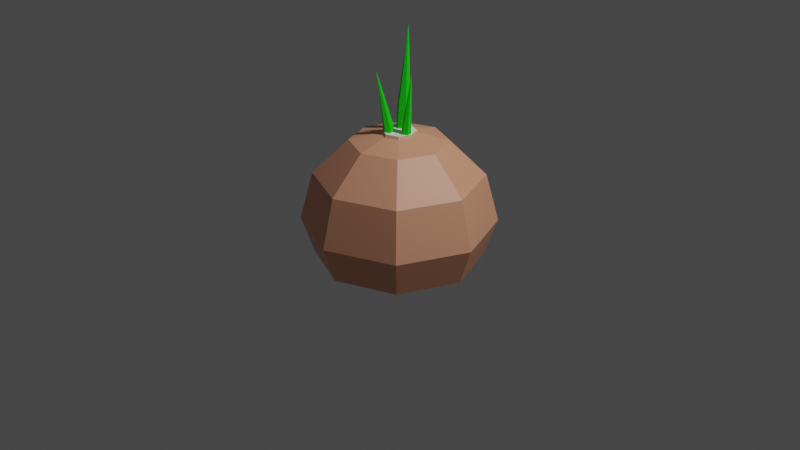 # Source: onion.blend  (saved by Blender 2.80.75; exported with 4.5.12 LTS)
import bpy
from mathutils import Matrix  # noqa: F401  (used for matrix-valued properties, if any)

bpy.ops.wm.read_factory_settings(use_empty=True)
scene = bpy.context.scene
scene.name = 'Scene'

# ---- collections
col_collection = bpy.data.collections.new('Collection'); scene.collection.children.link(col_collection)

# ---- materials (node trees are filled in below, after node groups)
mat_grass = bpy.data.materials.new('Grass')
mat_grass.use_transparent_shadow = False
mat_onion = bpy.data.materials.new('Onion')
mat_onion.use_transparent_shadow = False
mat_onionhead = bpy.data.materials.new('OnionHead')
mat_onionhead.use_transparent_shadow = False

# ---- material node trees
mat_grass.use_nodes = True; mat_grass.node_tree.nodes.clear()
_N = mat_grass.node_tree.nodes; _L = mat_grass.node_tree.links
n0 = _N.new('ShaderNodeOutputMaterial'); n0.name = 'Material Output'; n0.location = (300, 300)
n1 = _N.new('ShaderNodeBsdfPrincipled'); n1.name = 'Principled BSDF'; n1.location = (10, 300)
n1.distribution = 'GGX'
n1.subsurface_method = 'BURLEY'
n1.inputs[0].default_value = (0.003119, 0.8, 0.0, 1.0)
n1.inputs[2].default_value = 1.0
n1.inputs[3].default_value = 1.45
n1.inputs[24].default_value = 0.05
n1.inputs[27].default_value = (0.0, 0.0, 0.0, 1.0)
n1.inputs[28].default_value = 1.0
_L.new(n1.outputs[0], n0.inputs[0])
n0.is_active_output = True
mat_onion.use_nodes = True; mat_onion.node_tree.nodes.clear()
_N = mat_onion.node_tree.nodes; _L = mat_onion.node_tree.links
n0 = _N.new('ShaderNodeOutputMaterial'); n0.name = 'Material Output'; n0.location = (300, 300)
n1 = _N.new('ShaderNodeBsdfPrincipled'); n1.name = 'Principled BSDF'; n1.location = (10, 300)
n1.distribution = 'GGX'
n1.subsurface_method = 'BURLEY'
n1.inputs[0].default_value = (0.8, 0.365, 0.2223, 1.0)
n1.inputs[3].default_value = 1.45
n1.inputs[27].default_value = (0.0, 0.0, 0.0, 1.0)
n1.inputs[28].default_value = 1.0
_L.new(n1.outputs[0], n0.inputs[0])
n0.is_active_output = True
mat_onionhead.use_nodes = True; mat_onionhead.node_tree.nodes.clear()
_N = mat_onionhead.node_tree.nodes; _L = mat_onionhead.node_tree.links
n0 = _N.new('ShaderNodeOutputMaterial'); n0.name = 'Material Output'; n0.location = (300, 300)
n1 = _N.new('ShaderNodeBsdfPrincipled'); n1.name = 'Principled BSDF'; n1.location = (10, 300)
n1.distribution = 'GGX'
n1.subsurface_method = 'BURLEY'
n1.inputs[0].default_value = (1.0, 1.0, 1.0, 1.0)
n1.inputs[3].default_value = 1.45
n1.inputs[27].default_value = (0.0, 0.0, 0.0, 1.0)
n1.inputs[28].default_value = 1.0
_L.new(n1.outputs[0], n0.inputs[0])
n0.is_active_output = True

# ---- world
world_world = bpy.data.worlds.new('World'); scene.world = world_world
world_world.use_nodes = True; world_world.node_tree.nodes.clear()
_N = world_world.node_tree.nodes; _L = world_world.node_tree.links
n0 = _N.new('ShaderNodeOutputWorld'); n0.name = 'World Output'; n0.location = (300, 300)
n1 = _N.new('ShaderNodeBackground'); n1.name = 'Background'; n1.location = (10, 300)
n1.inputs[0].default_value = (0.05088, 0.05088, 0.05088, 1.0)
_L.new(n1.outputs[0], n0.inputs[0])
n0.is_active_output = True
world_world.color = (0.05088, 0.05088, 0.05088)
world_world.use_sun_shadow = False
world_world.sun_shadow_jitter_overblur = 0.0

# ---- cameras
cam_camera = bpy.data.cameras.new('Camera')
cam_camera.clip_end = 100.0
cam_camera.ortho_scale = 7.314

# ---- lights
light_light = bpy.data.lights.new('Light', 'POINT')
light_light.transmission_factor = 0.0
light_light.energy = 1000.0
light_light.shadow_soft_size = 0.1
light_light.shadow_maximum_resolution = 0.006
light_light.use_absolute_resolution = True

# ---- meshes
me_sphere = bpy.data.meshes.new('Sphere')
me_sphere.from_pydata([(0.0, 0.5, 0.8574), (0.0, 0.866, -0.3874), (-1.157e-08, 0.1924, 0.9337), (0.3536, 0.3536, 0.8574), (0.6124, 0.6124, 0.5), (0.7071, 0.7071, -4.371e-08), (0.6124, 0.6124, -0.3874), (0.3536, 0.3536, -0.5951), (0.5, 1.336e-07, 0.8574), (0.866, 1.634e-07, 0.5), (1.0, 1.336e-07, -4.371e-08), (0.866, 1.932e-07, -0.3874), (0.5, 1.485e-07, -0.5951), (0.3536, -0.3536, 0.8574), (0.6124, -0.6124, 0.5), (0.7071, -0.7071, -4.371e-08), (0.6124, -0.6124, -0.3874), (0.3536, -0.3536, -0.5951), (0.0, 1.51e-07, -0.6906), (-4.717e-08, -0.5, 0.8574), (4.224e-08, -0.866, 0.5), (1.244e-08, -1.0, -4.371e-08), (1.244e-08, -0.866, -0.3874), (-2.462e-09, -0.5, -0.5951), (-0.3536, -0.3536, 0.8574), (-0.6124, -0.6124, 0.5), (-0.7071, -0.7071, -4.371e-08), (-0.6124, -0.6124, -0.3874), (-0.3536, -0.3536, -0.5951), (-0.5, 1.932e-07, 0.8574), (-0.866, 1.038e-07, 0.5), (-1.0, 1.634e-07, -4.371e-08), (-0.866, 1.634e-07, -0.3874), (-0.5, 1.485e-07, -0.5951), (-0.3536, 0.3536, 0.8574), (-0.6124, 0.6124, 0.5), (-0.7071, 0.7071, -4.371e-08), (-0.6124, 0.6124, -0.3874), (-0.3536, 0.3536, -0.5951), (-4.717e-08, 0.866, 0.5), (1.244e-08, 1.0, -4.371e-08), (-1.736e-08, 0.5, -0.5951), (0.1023, 0.06632, 0.334), (-0.1299, 0.1526, 0.4906), (-0.04185, 0.1712, 1.153), (-0.1299, 0.05091, 0.4906), (0.01835, 0.1365, 1.153), (-0.04185, 7.62e-05, 0.4906), (0.01835, 0.06698, 1.153), (0.04619, 0.05091, 0.4906), (-0.04185, 0.03223, 1.153), (-0.05006, 0.1695, 1.98), (-0.102, 0.06698, 1.153), (0.04619, 0.1526, 0.4906), (-0.102, 0.1365, 1.153), (-0.04185, 0.2034, 0.4906), (0.155, 0.01402, 0.881), (0.03215, 0.02033, 0.334), (0.1583, -0.04324, 0.881), (0.0369, -0.06341, 0.334), (0.1103, -0.07469, 0.881), (0.1118, -0.1012, 0.334), (0.05909, -0.04887, 0.881), (0.1501, 0.01891, 1.563), (0.05584, 0.008393, 0.881), (0.182, -0.05519, 0.334), (0.1038, 0.03984, 0.881), (0.1772, 0.02856, 0.334), (-0.1153, -0.1454, 0.5012), (-0.09933, -0.07492, 1.019), (-0.0447, -0.1768, 0.5012), (-0.05658, -0.04445, 1.025), (0.01783, -0.1314, 0.5012), (-0.008292, -0.06551, 1.021), (0.00973, -0.0545, 0.5012), (-0.002756, -0.1171, 1.011), (-0.1699, -0.139, 1.548), (-0.04551, -0.1475, 1.005), (-0.06089, -0.02308, 0.5012), (-0.0938, -0.1265, 1.009), (-0.1234, -0.06853, 0.5012), (0.05686, -0.05033, 0.8261), (0.1105, -0.07735, 0.8261), (0.1572, 0.01548, 0.8261), (0.1606, -0.04444, 0.8261), (0.05346, 0.009591, 0.8261), (0.1037, 0.0425, 0.8261), (-0.04185, 0.0194, 0.889), (0.02946, 0.06057, 0.889), (-0.04185, 0.1841, 0.889), (0.02946, 0.1429, 0.889), (-0.1132, 0.06057, 0.889), (-0.1132, 0.1429, 0.889), (0.003197, -0.1215, 0.9127), (-0.00308, -0.0619, 0.9127), (-0.1063, -0.07277, 0.9127), (-0.05783, -0.03754, 0.9127), (-0.04527, -0.1567, 0.9127), (-0.1, -0.1324, 0.9127), (0.136, 0.136, 0.9337), (0.1924, 1.531e-07, 0.9337), (0.136, -0.136, 0.9337), (-2.971e-08, -0.1924, 0.9337), (-0.136, -0.136, 0.9337), (-0.1924, 1.76e-07, 0.9337), (-0.136, 0.136, 0.9337), (0.1737, 1.546e-07, 0.9627), (0.1228, -0.1228, 0.9627), (-2.865e-08, -0.1737, 0.9627), (-0.1228, -0.1228, 0.9627), (-0.1737, 1.753e-07, 0.9627), (-0.1228, 0.1228, 0.9627), (-1.227e-08, 0.1737, 0.9627), (0.1228, 0.1228, 0.9627), (-1.959e-08, 1.678e-07, 0.9627)], [], [(41, 1, 6, 7), (40, 39, 4, 5), (34, 29, 104, 105), (18, 41, 7), (1, 40, 5, 6), (39, 0, 3, 4), (18, 7, 12), (6, 5, 10, 11), (4, 3, 8, 9), (7, 6, 11, 12), (5, 4, 9, 10), (3, 0, 2, 99), (18, 12, 17), (11, 10, 15, 16), (9, 8, 13, 14), (12, 11, 16, 17), (10, 9, 14, 15), (19, 13, 101, 102), (18, 17, 23), (16, 15, 21, 22), (14, 13, 19, 20), (17, 16, 22, 23), (15, 14, 20, 21), (13, 8, 100, 101), (22, 21, 26, 27), (20, 19, 24, 25), (23, 22, 27, 28), (21, 20, 25, 26), (29, 24, 103, 104), (18, 23, 28), (25, 24, 29, 30), (28, 27, 32, 33), (26, 25, 30, 31), (24, 19, 102, 103), (18, 28, 33), (27, 26, 31, 32), (33, 32, 37, 38), (31, 30, 35, 36), (8, 3, 99, 100), (18, 33, 38), (32, 31, 36, 37), (30, 29, 34, 35), (38, 37, 1, 41), (36, 35, 39, 40), (0, 34, 105, 2), (18, 38, 41), (37, 36, 40, 1), (35, 34, 0, 39), (82, 81, 59, 61), (92, 89, 55, 43), (44, 51, 46), (60, 63, 62), (87, 91, 45, 47), (46, 51, 48), (81, 85, 57, 59), (88, 87, 47, 49), (48, 51, 50), (56, 63, 58), (90, 88, 49, 53), (50, 51, 52), (89, 90, 53, 55), (55, 53, 49, 47, 45, 43), (52, 51, 54), (58, 63, 60), (86, 83, 67, 42), (54, 51, 44), (91, 92, 43, 45), (84, 82, 61, 65), (62, 63, 64), (83, 84, 65, 67), (67, 65, 61, 59, 57, 42), (64, 63, 66), (66, 63, 56), (85, 86, 42, 57), (94, 93, 72, 74), (73, 76, 75), (93, 97, 70, 72), (69, 76, 71), (71, 76, 73), (98, 95, 80, 68), (96, 94, 74, 78), (75, 76, 77), (95, 96, 78, 80), (80, 78, 74, 72, 70, 68), (77, 76, 79), (79, 76, 69), (97, 98, 68, 70), (64, 66, 86, 85), (56, 58, 84, 83), (58, 60, 82, 84), (66, 56, 83, 86), (62, 64, 85, 81), (60, 62, 81, 82), (52, 54, 92, 91), (44, 46, 90, 89), (46, 48, 88, 90), (48, 50, 87, 88), (50, 52, 91, 87), (54, 44, 89, 92), (77, 79, 98, 97), (69, 71, 96, 95), (71, 73, 94, 96), (79, 69, 95, 98), (75, 77, 97, 93), (73, 75, 93, 94), (102, 101, 107, 108), (101, 100, 106, 107), (100, 99, 113, 106), (99, 2, 112, 113), (104, 103, 109, 110), (103, 102, 108, 109), (105, 104, 110, 111), (2, 105, 111, 112), (112, 111, 114), (111, 110, 114), (109, 108, 114), (110, 109, 114), (113, 112, 114), (106, 113, 114), (107, 106, 114), (108, 107, 114)])
me_sphere.polygons.foreach_set('material_index', [1, 1, 1, 1, 1, 1, 1, 1, 1, 1, 1, 1, 1, 1, 1, 1, 1, 1, 1, 1, 1, 1, 1, 1, 1, 1, 1, 1, 1, 1, 1, 1, 1, 1, 1, 1, 1, 1, 1, 1, 1, 1, 1, 1, 1, 1, 1, 1, 0, 0, 0, 0, 0, 0, 0, 0, 0, 0, 0, 0, 0, 0, 0, 0, 0, 0, 0, 0, 0, 0, 0, 0, 0, 0, 0, 0, 0, 0, 0, 0, 0, 0, 0, 0, 0, 0, 0, 0, 0, 0, 0, 0, 0, 0, 0, 0, 0, 0, 0, 0, 0, 0, 0, 0, 0, 1, 1, 1, 1, 1, 1, 1, 1, 2, 2, 2, 2, 2, 2, 2, 2])
_uv = me_sphere.uv_layers.new(name='UVMap')
_uv.uv.foreach_set('vector', [0.75, 0.1667, 0.75, 0.3333, 0.625, 0.3333, 0.625, 0.1667, 0.75, 0.5, 0.75, 0.6667, 0.625, 0.6667, 0.625, 0.5, 0.875, 0.8333, 1.0, 0.8333, 1.0, 0.8333, 0.875, 0.8333, 0.6875, 0.0, 0.75, 0.1667, 0.625, 0.1667, 0.75, 0.3333, 0.75, 0.5, 0.625, 0.5, 0.625, 0.3333, 0.75, 0.6667, 0.75, 0.8333, 0.625, 0.8333, 0.625, 0.6667, 0.5625, 0.0, 0.625, 0.1667, 0.5, 0.1667, 0.625, 0.3333, 0.625, 0.5, 0.5, 0.5, 0.5, 0.3333, 0.625, 0.6667, 0.625, 0.8333, 0.5, 0.8333, 0.5, 0.6667, 0.625, 0.1667, 0.625, 0.3333, 0.5, 0.3333, 0.5, 0.1667, 0.625, 0.5, 0.625, 0.6667, 0.5, 0.6667, 0.5, 0.5, 0.625, 0.8333, 0.75, 0.8333, 0.75, 0.8333, 0.625, 0.8333, 0.4375, 0.0, 0.5, 0.1667, 0.375, 0.1667, 0.5, 0.3333, 0.5, 0.5, 0.375, 0.5, 0.375, 0.3333, 0.5, 0.6667, 0.5, 0.8333, 0.375, 0.8333, 0.375, 0.6667, 0.5, 0.1667, 0.5, 0.3333, 0.375, 0.3333, 0.375, 0.1667, 0.5, 0.5, 0.5, 0.6667, 0.375, 0.6667, 0.375, 0.5, 0.25, 0.8333, 0.375, 0.8333, 0.375, 0.8333, 0.25, 0.8333, 0.3125, 0.0, 0.375, 0.1667, 0.25, 0.1667, 0.375, 0.3333, 0.375, 0.5, 0.25, 0.5, 0.25, 0.3333, 0.375, 0.6667, 0.375, 0.8333, 0.25, 0.8333, 0.25, 0.6667, 0.375, 0.1667, 0.375, 0.3333, 0.25, 0.3333, 0.25, 0.1667, 0.375, 0.5, 0.375, 0.6667, 0.25, 0.6667, 0.25, 0.5, 0.375, 0.8333, 0.5, 0.8333, 0.5, 0.8333, 0.375, 0.8333, 0.25, 0.3333, 0.25, 0.5, 0.125, 0.5, 0.125, 0.3333, 0.25, 0.6667, 0.25, 0.8333, 0.125, 0.8333, 0.125, 0.6667, 0.25, 0.1667, 0.25, 0.3333, 0.125, 0.3333, 0.125, 0.1667, 0.25, 0.5, 0.25, 0.6667, 0.125, 0.6667, 0.125, 0.5, 0.0, 0.8333, 0.125, 0.8333, 0.125, 0.8333, 0.0, 0.8333, 0.1875, 0.0, 0.25, 0.1667, 0.125, 0.1667, 0.125, 0.6667, 0.125, 0.8333, 0.0, 0.8333, 0.0, 0.6667, 0.125, 0.1667, 0.125, 0.3333, 0.0, 0.3333, 0.0, 0.1667, 0.125, 0.5, 0.125, 0.6667, 0.0, 0.6667, 0.0, 0.5, 0.125, 0.8333, 0.25, 0.8333, 0.25, 0.8333, 0.125, 0.8333, 0.0625, 0.0, 0.125, 0.1667, 0.0, 0.1667, 0.125, 0.3333, 0.125, 0.5, 0.0, 0.5, 0.0, 0.3333, 1.0, 0.1667, 1.0, 0.3333, 0.875, 0.3333, 0.875, 0.1667, 1.0, 0.5, 1.0, 0.6667, 0.875, 0.6667, 0.875, 0.5, 0.5, 0.8333, 0.625, 0.8333, 0.625, 0.8333, 0.5, 0.8333, 0.9375, 0.0, 1.0, 0.1667, 0.875, 0.1667, 1.0, 0.3333, 1.0, 0.5, 0.875, 0.5, 0.875, 0.3333, 1.0, 0.6667, 1.0, 0.8333, 0.875, 0.8333, 0.875, 0.6667, 0.875, 0.1667, 0.875, 0.3333, 0.75, 0.3333, 0.75, 0.1667, 0.875, 0.5, 0.875, 0.6667, 0.75, 0.6667, 0.75, 0.5, 0.75, 0.8333, 0.875, 0.8333, 0.875, 0.8333, 0.75, 0.8333, 0.8125, 0.0, 0.875, 0.1667, 0.75, 0.1667, 0.875, 0.3333, 0.875, 0.5, 0.75, 0.5, 0.75, 0.3333, 0.875, 0.6667, 0.875, 0.8333, 0.75, 0.8333, 0.75, 0.6667, 0.4578, 0.13, 0.25, 0.01, 0.25, 0.01, 0.4578, 0.13, 0.04215, 0.37, 0.25, 0.49, 0.25, 0.49, 0.04215, 0.37, 0.25, 0.49, 0.25, 0.25, 0.4578, 0.37, 0.4578, 0.13, 0.25, 0.25, 0.25, 0.01, 0.25, 0.01, 0.04215, 0.13, 0.04215, 0.13, 0.25, 0.01, 0.4578, 0.37, 0.25, 0.25, 0.4578, 0.13, 0.25, 0.01, 0.04215, 0.13, 0.04215, 0.13, 0.25, 0.01, 0.4578, 0.13, 0.25, 0.01, 0.25, 0.01, 0.4578, 0.13, 0.4578, 0.13, 0.25, 0.25, 0.25, 0.01, 0.25, 0.49, 0.25, 0.25, 0.4578, 0.37, 0.4578, 0.37, 0.4578, 0.13, 0.4578, 0.13, 0.4578, 0.37, 0.25, 0.01, 0.25, 0.25, 0.04215, 0.13, 0.25, 0.49, 0.4578, 0.37, 0.4578, 0.37, 0.25, 0.49, 0.75, 0.49, 0.9578, 0.37, 0.9578, 0.13, 0.75, 0.01, 0.5422, 0.13, 0.5422, 0.37, 0.04215, 0.13, 0.25, 0.25, 0.04215, 0.37, 0.4578, 0.37, 0.25, 0.25, 0.4578, 0.13, 0.04215, 0.37, 0.25, 0.49, 0.25, 0.49, 0.04215, 0.37, 0.04215, 0.37, 0.25, 0.25, 0.25, 0.49, 0.04215, 0.13, 0.04215, 0.37, 0.04215, 0.37, 0.04215, 0.13, 0.4578, 0.37, 0.4578, 0.13, 0.4578, 0.13, 0.4578, 0.37, 0.25, 0.01, 0.25, 0.25, 0.04215, 0.13, 0.25, 0.49, 0.4578, 0.37, 0.4578, 0.37, 0.25, 0.49, 0.75, 0.49, 0.9578, 0.37, 0.9578, 0.13, 0.75, 0.01, 0.5422, 0.13, 0.5422, 0.37, 0.04215, 0.13, 0.25, 0.25, 0.04215, 0.37, 0.04215, 0.37, 0.25, 0.25, 0.25, 0.49, 0.04215, 0.13, 0.04215, 0.37, 0.04215, 0.37, 0.04215, 0.13, 0.4578, 0.13, 0.25, 0.01, 0.25, 0.01, 0.4578, 0.13, 0.4578, 0.13, 0.25, 0.25, 0.25, 0.01, 0.25, 0.01, 0.04215, 0.13, 0.04215, 0.13, 0.25, 0.01, 0.25, 0.49, 0.25, 0.25, 0.4578, 0.37, 0.4578, 0.37, 0.25, 0.25, 0.4578, 0.13, 0.04215, 0.37, 0.25, 0.49, 0.25, 0.49, 0.04215, 0.37, 0.4578, 0.37, 0.4578, 0.13, 0.4578, 0.13, 0.4578, 0.37, 0.25, 0.01, 0.25, 0.25, 0.04215, 0.13, 0.25, 0.49, 0.4578, 0.37, 0.4578, 0.37, 0.25, 0.49, 0.75, 0.49, 0.9578, 0.37, 0.9578, 0.13, 0.75, 0.01, 0.5422, 0.13, 0.5422, 0.37, 0.04215, 0.13, 0.25, 0.25, 0.04215, 0.37, 0.04215, 0.37, 0.25, 0.25, 0.25, 0.49, 0.04215, 0.13, 0.04215, 0.37, 0.04215, 0.37, 0.04215, 0.13, 0.04215, 0.13, 0.04215, 0.37, 0.04215, 0.37, 0.04215, 0.13, 0.25, 0.49, 0.4578, 0.37, 0.4578, 0.37, 0.25, 0.49, 0.4578, 0.37, 0.4578, 0.13, 0.4578, 0.13, 0.4578, 0.37, 0.04215, 0.37, 0.25, 0.49, 0.25, 0.49, 0.04215, 0.37, 0.25, 0.01, 0.04215, 0.13, 0.04215, 0.13, 0.25, 0.01, 0.4578, 0.13, 0.25, 0.01, 0.25, 0.01, 0.4578, 0.13, 0.04215, 0.13, 0.04215, 0.37, 0.04215, 0.37, 0.04215, 0.13, 0.25, 0.49, 0.4578, 0.37, 0.4578, 0.37, 0.25, 0.49, 0.4578, 0.37, 0.4578, 0.13, 0.4578, 0.13, 0.4578, 0.37, 0.4578, 0.13, 0.25, 0.01, 0.25, 0.01, 0.4578, 0.13, 0.25, 0.01, 0.04215, 0.13, 0.04215, 0.13, 0.25, 0.01, 0.04215, 0.37, 0.25, 0.49, 0.25, 0.49, 0.04215, 0.37, 0.04215, 0.13, 0.04215, 0.37, 0.04215, 0.37, 0.04215, 0.13, 0.25, 0.49, 0.4578, 0.37, 0.4578, 0.37, 0.25, 0.49, 0.4578, 0.37, 0.4578, 0.13, 0.4578, 0.13, 0.4578, 0.37, 0.04215, 0.37, 0.25, 0.49, 0.25, 0.49, 0.04215, 0.37, 0.25, 0.01, 0.04215, 0.13, 0.04215, 0.13, 0.25, 0.01, 0.4578, 0.13, 0.25, 0.01, 0.25, 0.01, 0.4578, 0.13, 0.25, 0.8333, 0.375, 0.8333, 0.375, 0.8333, 0.25, 0.8333, 0.375, 0.8333, 0.5, 0.8333, 0.5, 0.8333, 0.375, 0.8333, 0.5, 0.8333, 0.625, 0.8333, 0.625, 0.8333, 0.5, 0.8333, 0.625, 0.8333, 0.75, 0.8333, 0.75, 0.8333, 0.625, 0.8333, 0.0, 0.8333, 0.125, 0.8333, 0.125, 0.8333, 0.0, 0.8333, 0.125, 0.8333, 0.25, 0.8333, 0.25, 0.8333, 0.125, 0.8333, 0.875, 0.8333, 1.0, 0.8333, 1.0, 0.8333, 0.875, 0.8333, 0.75, 0.8333, 0.875, 0.8333, 0.875, 0.8333, 0.75, 0.8333, 0.75, 0.8333, 0.875, 0.8333, 0.4375, 0.8333, 0.875, 0.8333, 1.0, 0.8333, 0.4375, 0.8333, 0.125, 0.8333, 0.25, 0.8333, 0.4375, 0.8333, 0.0, 0.8333, 0.125, 0.8333, 0.4375, 0.8333, 0.625, 0.8333, 0.75, 0.8333, 0.4375, 0.8333, 0.5, 0.8333, 0.625, 0.8333, 0.4375, 0.8333, 0.375, 0.8333, 0.5, 0.8333, 0.4375, 0.8333, 0.25, 0.8333, 0.375, 0.8333, 0.4375, 0.8333])
me_sphere.materials.append(mat_grass)
me_sphere.materials.append(mat_onion)
me_sphere.materials.append(mat_onionhead)
me_sphere.use_remesh_preserve_volume = False
me_sphere.use_remesh_preserve_attributes = False
me_sphere.use_mirror_vertex_groups = False
me_sphere.update()

# ---- objects
ob_light = bpy.data.objects.new('Light', light_light)
ob_camera = bpy.data.objects.new('Camera', cam_camera)
ob_sphere = bpy.data.objects.new('Sphere', me_sphere)

# ---- transforms, parenting, visibility, modifiers, constraints
ob_light.location = (4.076, 1.005, 5.904)
ob_light.rotation_euler = (0.6503, 0.05522, 1.866)
ob_light.lock_rotations_4d = False
ob_light.empty_display_type = 'ARROWS'
ob_light.color = (0.0, 0.0, 0.0, 0.0)
ob_light.lineart.crease_threshold = 0.0
ob_camera.location = (7.359, -6.926, 4.958)
ob_camera.rotation_euler = (1.109, 0.0, 0.8149)
ob_camera.lock_rotations_4d = False
ob_camera.empty_display_type = 'ARROWS'
ob_camera.color = (0.0, 0.0, 0.0, 0.0)
ob_camera.display_type = 'WIRE'
ob_camera.lineart.crease_threshold = 0.0
ob_sphere.location = (0.0, 0.0, 0.0)
ob_sphere.lineart.crease_threshold = 0.0

# ---- collection membership
col_collection.objects.link(ob_light)
col_collection.objects.link(ob_camera)
col_collection.objects.link(ob_sphere)

# ---- scene / render settings (as saved in the file)
scene.camera = ob_camera
scene.frame_start = 1; scene.frame_end = 250; scene.frame_set(1)
scene.render.engine = 'BLENDER_EEVEE_NEXT'
scene.cycles.use_denoising = False
scene.cycles.samples = 128
scene.cycles.sampling_pattern = 'TABULATED_SOBOL'
scene.cycles.use_adaptive_sampling = False
scene.cycles.use_light_tree = False
scene.view_settings.view_transform = 'Filmic'
bpy.context.view_layer.update()
